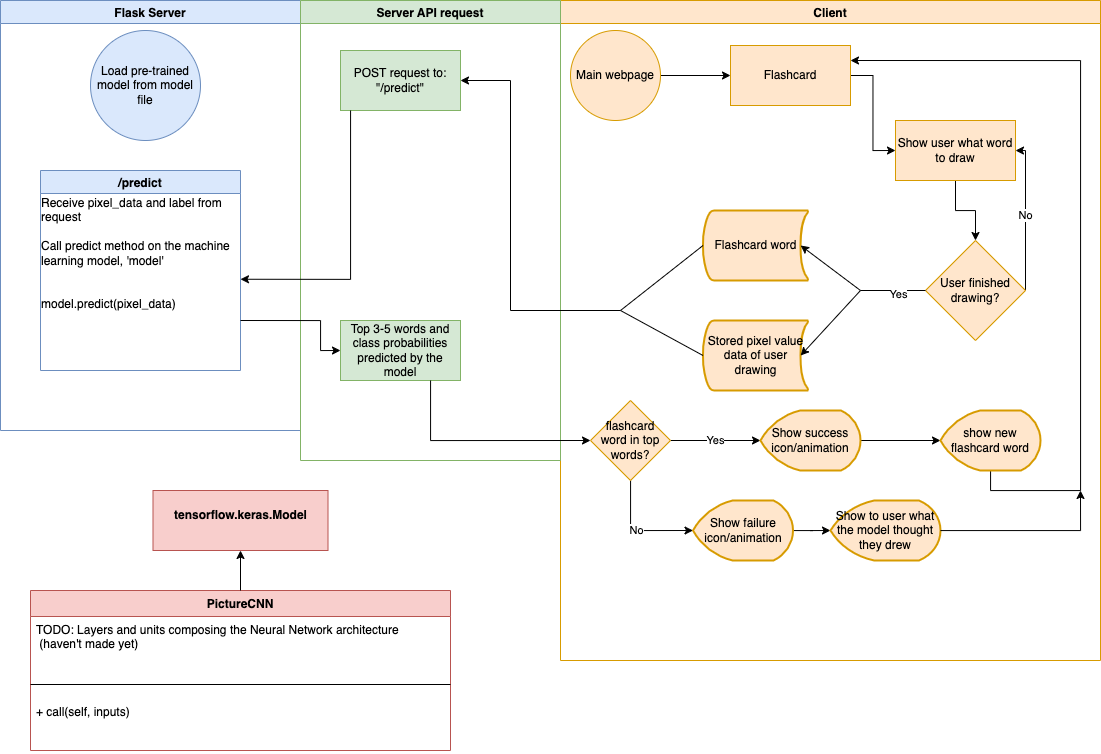

The diagram above was exported from draw.io. Its source (the exported page's mxGraphModel, read from the mxfile embedded in the PNG):
<mxGraphModel dx="1357" dy="817" grid="1" gridSize="10" guides="1" tooltips="1" connect="1" arrows="1" fold="1" page="1" pageScale="1" pageWidth="1100" pageHeight="850" math="0" shadow="0" extFonts="Permanent Marker^https://fonts.googleapis.com/css?family=Permanent+Marker">
  <root>
    <mxCell id="0" />
    <mxCell id="1" parent="0" />
    <mxCell id="pQIHBtHtsEjDaONAgO4Z-2" value="Flask Server" style="swimlane;shadow=0;glass=0;sketch=0;fillColor=#dae8fc;strokeColor=#6c8ebf;" vertex="1" parent="1">
      <mxGeometry width="300" height="430" as="geometry" />
    </mxCell>
    <mxCell id="pQIHBtHtsEjDaONAgO4Z-32" value="/predict" style="swimlane;shadow=0;glass=0;sketch=0;strokeColor=#6c8ebf;fillColor=#dae8fc;" vertex="1" parent="pQIHBtHtsEjDaONAgO4Z-2">
      <mxGeometry x="40" y="170" width="200" height="200" as="geometry" />
    </mxCell>
    <mxCell id="pQIHBtHtsEjDaONAgO4Z-33" value="&lt;div style=&quot;text-align: left&quot;&gt;Receive pixel_data and label from request&lt;/div&gt;&lt;div style=&quot;text-align: left&quot;&gt;&lt;br&gt;&lt;/div&gt;&lt;span&gt;&lt;div style=&quot;text-align: left&quot;&gt;&lt;span&gt;Call predict method on the machine learning model, 'model'&lt;/span&gt;&lt;/div&gt;&lt;div style=&quot;text-align: left&quot;&gt;&lt;br&gt;&lt;/div&gt;&lt;br&gt;&lt;div style=&quot;text-align: left&quot;&gt;model.predict(pixel_data)&lt;/div&gt;&lt;/span&gt;" style="text;html=1;strokeColor=none;fillColor=none;align=center;verticalAlign=middle;whiteSpace=wrap;rounded=0;shadow=0;glass=0;sketch=0;" vertex="1" parent="pQIHBtHtsEjDaONAgO4Z-32">
      <mxGeometry y="30" width="200" height="105" as="geometry" />
    </mxCell>
    <mxCell id="pQIHBtHtsEjDaONAgO4Z-61" value="Load pre-trained model from model file" style="ellipse;whiteSpace=wrap;html=1;aspect=fixed;shadow=0;glass=0;sketch=0;strokeColor=#6c8ebf;fillColor=#dae8fc;" vertex="1" parent="pQIHBtHtsEjDaONAgO4Z-2">
      <mxGeometry x="90" y="30" width="110" height="110" as="geometry" />
    </mxCell>
    <mxCell id="pQIHBtHtsEjDaONAgO4Z-3" value="Client" style="swimlane;shadow=0;glass=0;sketch=0;strokeColor=#d79b00;fillColor=#ffe6cc;" vertex="1" parent="1">
      <mxGeometry x="560" width="540" height="660" as="geometry" />
    </mxCell>
    <mxCell id="pQIHBtHtsEjDaONAgO4Z-39" style="edgeStyle=orthogonalEdgeStyle;rounded=0;orthogonalLoop=1;jettySize=auto;html=1;entryX=0;entryY=0.5;entryDx=0;entryDy=0;" edge="1" parent="pQIHBtHtsEjDaONAgO4Z-3" source="pQIHBtHtsEjDaONAgO4Z-5" target="pQIHBtHtsEjDaONAgO4Z-7">
      <mxGeometry relative="1" as="geometry" />
    </mxCell>
    <mxCell id="pQIHBtHtsEjDaONAgO4Z-5" value="Main webpage" style="ellipse;whiteSpace=wrap;html=1;aspect=fixed;shadow=0;glass=0;sketch=0;strokeColor=#d79b00;fillColor=#ffe6cc;" vertex="1" parent="pQIHBtHtsEjDaONAgO4Z-3">
      <mxGeometry x="10" y="30" width="90" height="90" as="geometry" />
    </mxCell>
    <mxCell id="pQIHBtHtsEjDaONAgO4Z-8" value="Stored pixel value data of user drawing" style="strokeWidth=2;html=1;shape=mxgraph.flowchart.stored_data;whiteSpace=wrap;shadow=0;glass=0;sketch=0;fillColor=#ffe6cc;strokeColor=#d79b00;" vertex="1" parent="pQIHBtHtsEjDaONAgO4Z-3">
      <mxGeometry x="142.5" y="320" width="105" height="70" as="geometry" />
    </mxCell>
    <mxCell id="pQIHBtHtsEjDaONAgO4Z-36" value="No" style="edgeStyle=orthogonalEdgeStyle;rounded=0;orthogonalLoop=1;jettySize=auto;html=1;entryX=1;entryY=0.5;entryDx=0;entryDy=0;exitX=1;exitY=0.5;exitDx=0;exitDy=0;" edge="1" parent="pQIHBtHtsEjDaONAgO4Z-3" source="pQIHBtHtsEjDaONAgO4Z-10" target="pQIHBtHtsEjDaONAgO4Z-12">
      <mxGeometry relative="1" as="geometry">
        <Array as="points">
          <mxPoint x="465" y="150" />
        </Array>
      </mxGeometry>
    </mxCell>
    <mxCell id="pQIHBtHtsEjDaONAgO4Z-10" value="User finished drawing?" style="rhombus;whiteSpace=wrap;html=1;fillColor=#ffe6cc;rounded=0;shadow=0;glass=0;sketch=0;strokeColor=#d79b00;" vertex="1" parent="pQIHBtHtsEjDaONAgO4Z-3">
      <mxGeometry x="365" y="240" width="100" height="100" as="geometry" />
    </mxCell>
    <mxCell id="pQIHBtHtsEjDaONAgO4Z-108" style="edgeStyle=orthogonalEdgeStyle;rounded=0;orthogonalLoop=1;jettySize=auto;html=1;entryX=0.5;entryY=0;entryDx=0;entryDy=0;" edge="1" parent="pQIHBtHtsEjDaONAgO4Z-3" source="pQIHBtHtsEjDaONAgO4Z-12" target="pQIHBtHtsEjDaONAgO4Z-10">
      <mxGeometry relative="1" as="geometry" />
    </mxCell>
    <mxCell id="pQIHBtHtsEjDaONAgO4Z-12" value="Show user what word to draw" style="whiteSpace=wrap;html=1;fillColor=#ffe6cc;rounded=0;shadow=0;glass=0;sketch=0;strokeColor=#d79b00;" vertex="1" parent="pQIHBtHtsEjDaONAgO4Z-3">
      <mxGeometry x="335" y="120" width="120" height="60" as="geometry" />
    </mxCell>
    <mxCell id="pQIHBtHtsEjDaONAgO4Z-40" style="edgeStyle=orthogonalEdgeStyle;rounded=0;orthogonalLoop=1;jettySize=auto;html=1;entryX=0;entryY=0.5;entryDx=0;entryDy=0;" edge="1" parent="pQIHBtHtsEjDaONAgO4Z-3" source="pQIHBtHtsEjDaONAgO4Z-7" target="pQIHBtHtsEjDaONAgO4Z-12">
      <mxGeometry relative="1" as="geometry" />
    </mxCell>
    <mxCell id="pQIHBtHtsEjDaONAgO4Z-7" value="Flashcard" style="rounded=0;whiteSpace=wrap;html=1;shadow=0;glass=0;sketch=0;strokeColor=#d79b00;fillColor=#ffe6cc;" vertex="1" parent="pQIHBtHtsEjDaONAgO4Z-3">
      <mxGeometry x="170" y="45" width="120" height="60" as="geometry" />
    </mxCell>
    <mxCell id="pQIHBtHtsEjDaONAgO4Z-55" value="Flashcard word" style="strokeWidth=2;html=1;shape=mxgraph.flowchart.stored_data;whiteSpace=wrap;shadow=0;glass=0;sketch=0;fillColor=#ffe6cc;strokeColor=#d79b00;" vertex="1" parent="pQIHBtHtsEjDaONAgO4Z-3">
      <mxGeometry x="142.5" y="210" width="105" height="70" as="geometry" />
    </mxCell>
    <mxCell id="pQIHBtHtsEjDaONAgO4Z-71" value="Yes" style="edgeStyle=orthogonalEdgeStyle;rounded=0;orthogonalLoop=1;jettySize=auto;html=1;entryX=0;entryY=0.5;entryDx=0;entryDy=0;entryPerimeter=0;fillColor=#ffe6cc;strokeColor=#000000;" edge="1" parent="pQIHBtHtsEjDaONAgO4Z-3" source="pQIHBtHtsEjDaONAgO4Z-64" target="pQIHBtHtsEjDaONAgO4Z-66">
      <mxGeometry relative="1" as="geometry" />
    </mxCell>
    <mxCell id="pQIHBtHtsEjDaONAgO4Z-74" value="No" style="edgeStyle=orthogonalEdgeStyle;rounded=0;orthogonalLoop=1;jettySize=auto;html=1;entryX=0;entryY=0.5;entryDx=0;entryDy=0;entryPerimeter=0;fillColor=#ffe6cc;strokeColor=#000000;" edge="1" parent="pQIHBtHtsEjDaONAgO4Z-3" source="pQIHBtHtsEjDaONAgO4Z-64" target="pQIHBtHtsEjDaONAgO4Z-73">
      <mxGeometry relative="1" as="geometry">
        <Array as="points">
          <mxPoint x="70" y="530" />
        </Array>
      </mxGeometry>
    </mxCell>
    <mxCell id="pQIHBtHtsEjDaONAgO4Z-64" value="flashcard word in top words?" style="rhombus;whiteSpace=wrap;html=1;shadow=0;glass=0;sketch=0;strokeColor=#d79b00;fillColor=#ffe6cc;" vertex="1" parent="pQIHBtHtsEjDaONAgO4Z-3">
      <mxGeometry x="30" y="400" width="80" height="80" as="geometry" />
    </mxCell>
    <mxCell id="pQIHBtHtsEjDaONAgO4Z-72" style="edgeStyle=orthogonalEdgeStyle;rounded=0;orthogonalLoop=1;jettySize=auto;html=1;entryX=0;entryY=0.5;entryDx=0;entryDy=0;entryPerimeter=0;fillColor=#ffe6cc;strokeColor=#000000;" edge="1" parent="pQIHBtHtsEjDaONAgO4Z-3" source="pQIHBtHtsEjDaONAgO4Z-66" target="pQIHBtHtsEjDaONAgO4Z-69">
      <mxGeometry relative="1" as="geometry" />
    </mxCell>
    <mxCell id="pQIHBtHtsEjDaONAgO4Z-66" value="Show success icon/animation" style="strokeWidth=2;html=1;shape=mxgraph.flowchart.display;whiteSpace=wrap;shadow=0;glass=0;sketch=0;fillColor=#ffe6cc;strokeColor=#d79b00;" vertex="1" parent="pQIHBtHtsEjDaONAgO4Z-3">
      <mxGeometry x="200" y="410" width="100" height="60" as="geometry" />
    </mxCell>
    <mxCell id="pQIHBtHtsEjDaONAgO4Z-70" style="edgeStyle=orthogonalEdgeStyle;rounded=0;orthogonalLoop=1;jettySize=auto;html=1;entryX=1;entryY=0.25;entryDx=0;entryDy=0;" edge="1" parent="pQIHBtHtsEjDaONAgO4Z-3" source="pQIHBtHtsEjDaONAgO4Z-69" target="pQIHBtHtsEjDaONAgO4Z-7">
      <mxGeometry relative="1" as="geometry">
        <mxPoint x="330" y="60" as="targetPoint" />
        <Array as="points">
          <mxPoint x="520" y="490" />
          <mxPoint x="520" y="60" />
        </Array>
      </mxGeometry>
    </mxCell>
    <mxCell id="pQIHBtHtsEjDaONAgO4Z-69" value="show new flashcard word" style="strokeWidth=2;html=1;shape=mxgraph.flowchart.display;whiteSpace=wrap;shadow=0;glass=0;sketch=0;fillColor=#ffe6cc;strokeColor=#d79b00;" vertex="1" parent="pQIHBtHtsEjDaONAgO4Z-3">
      <mxGeometry x="380" y="410" width="100" height="60" as="geometry" />
    </mxCell>
    <mxCell id="pQIHBtHtsEjDaONAgO4Z-109" style="edgeStyle=orthogonalEdgeStyle;rounded=0;orthogonalLoop=1;jettySize=auto;html=1;entryX=0;entryY=0.5;entryDx=0;entryDy=0;entryPerimeter=0;strokeColor=#000000;" edge="1" parent="pQIHBtHtsEjDaONAgO4Z-3" source="pQIHBtHtsEjDaONAgO4Z-73" target="pQIHBtHtsEjDaONAgO4Z-93">
      <mxGeometry relative="1" as="geometry" />
    </mxCell>
    <mxCell id="pQIHBtHtsEjDaONAgO4Z-73" value="Show failure icon/animation" style="strokeWidth=2;html=1;shape=mxgraph.flowchart.display;whiteSpace=wrap;shadow=0;glass=0;sketch=0;fillColor=#ffe6cc;strokeColor=#d79b00;" vertex="1" parent="pQIHBtHtsEjDaONAgO4Z-3">
      <mxGeometry x="132.5" y="500" width="100" height="60" as="geometry" />
    </mxCell>
    <mxCell id="pQIHBtHtsEjDaONAgO4Z-93" value="Show to user what the model thought they drew" style="strokeWidth=2;html=1;shape=mxgraph.flowchart.display;whiteSpace=wrap;shadow=0;glass=0;sketch=0;fillColor=#ffe6cc;strokeColor=#d79b00;" vertex="1" parent="pQIHBtHtsEjDaONAgO4Z-3">
      <mxGeometry x="270" y="500" width="110" height="60" as="geometry" />
    </mxCell>
    <mxCell id="pQIHBtHtsEjDaONAgO4Z-20" value="Server API request" style="swimlane;shadow=0;glass=0;sketch=0;strokeColor=#82b366;fillColor=#d5e8d4;" vertex="1" parent="1">
      <mxGeometry x="300" width="260" height="460" as="geometry" />
    </mxCell>
    <mxCell id="pQIHBtHtsEjDaONAgO4Z-25" value="POST request to: &quot;/predict&quot;" style="rounded=0;whiteSpace=wrap;html=1;shadow=0;glass=0;sketch=0;strokeColor=#82b366;fillColor=#d5e8d4;" vertex="1" parent="pQIHBtHtsEjDaONAgO4Z-20">
      <mxGeometry x="40" y="50" width="120" height="60" as="geometry" />
    </mxCell>
    <mxCell id="pQIHBtHtsEjDaONAgO4Z-63" value="Top 3-5 words and class probabilities predicted by the model" style="rounded=0;whiteSpace=wrap;html=1;shadow=0;glass=0;sketch=0;strokeColor=#82b366;fillColor=#d5e8d4;" vertex="1" parent="pQIHBtHtsEjDaONAgO4Z-20">
      <mxGeometry x="40" y="320" width="120" height="60" as="geometry" />
    </mxCell>
    <mxCell id="pQIHBtHtsEjDaONAgO4Z-50" value="" style="endArrow=none;html=1;rounded=0;entryX=0;entryY=0.5;entryDx=0;entryDy=0;" edge="1" parent="1" target="pQIHBtHtsEjDaONAgO4Z-10">
      <mxGeometry width="50" height="50" relative="1" as="geometry">
        <mxPoint x="860" y="290" as="sourcePoint" />
        <mxPoint x="620" y="340" as="targetPoint" />
      </mxGeometry>
    </mxCell>
    <mxCell id="pQIHBtHtsEjDaONAgO4Z-52" value="Yes" style="edgeLabel;html=1;align=center;verticalAlign=middle;resizable=0;points=[];" vertex="1" connectable="0" parent="pQIHBtHtsEjDaONAgO4Z-50">
      <mxGeometry x="0.1342" y="-2" relative="1" as="geometry">
        <mxPoint y="1" as="offset" />
      </mxGeometry>
    </mxCell>
    <mxCell id="pQIHBtHtsEjDaONAgO4Z-53" value="" style="endArrow=classic;html=1;rounded=0;entryX=0.93;entryY=0.5;entryDx=0;entryDy=0;entryPerimeter=0;" edge="1" parent="1" target="pQIHBtHtsEjDaONAgO4Z-55">
      <mxGeometry width="50" height="50" relative="1" as="geometry">
        <mxPoint x="860" y="290" as="sourcePoint" />
        <mxPoint x="725" y="200" as="targetPoint" />
      </mxGeometry>
    </mxCell>
    <mxCell id="pQIHBtHtsEjDaONAgO4Z-54" value="" style="endArrow=classic;html=1;rounded=0;entryX=0.93;entryY=0.5;entryDx=0;entryDy=0;entryPerimeter=0;" edge="1" parent="1" target="pQIHBtHtsEjDaONAgO4Z-8">
      <mxGeometry width="50" height="50" relative="1" as="geometry">
        <mxPoint x="860" y="290" as="sourcePoint" />
        <mxPoint x="735" y="210" as="targetPoint" />
      </mxGeometry>
    </mxCell>
    <mxCell id="pQIHBtHtsEjDaONAgO4Z-56" value="" style="endArrow=none;html=1;rounded=0;entryX=0;entryY=0.5;entryDx=0;entryDy=0;entryPerimeter=0;" edge="1" parent="1" target="pQIHBtHtsEjDaONAgO4Z-55">
      <mxGeometry width="50" height="50" relative="1" as="geometry">
        <mxPoint x="620" y="310" as="sourcePoint" />
        <mxPoint x="690" y="250" as="targetPoint" />
      </mxGeometry>
    </mxCell>
    <mxCell id="pQIHBtHtsEjDaONAgO4Z-57" value="" style="endArrow=none;html=1;rounded=0;entryX=0;entryY=0.5;entryDx=0;entryDy=0;entryPerimeter=0;fillColor=#ffe6cc;strokeColor=#000000;" edge="1" parent="1" target="pQIHBtHtsEjDaONAgO4Z-8">
      <mxGeometry width="50" height="50" relative="1" as="geometry">
        <mxPoint x="620" y="310" as="sourcePoint" />
        <mxPoint x="702.5" y="255" as="targetPoint" />
      </mxGeometry>
    </mxCell>
    <mxCell id="pQIHBtHtsEjDaONAgO4Z-59" style="edgeStyle=orthogonalEdgeStyle;rounded=0;orthogonalLoop=1;jettySize=auto;html=1;entryX=1;entryY=0.75;entryDx=0;entryDy=0;" edge="1" parent="1" source="pQIHBtHtsEjDaONAgO4Z-25" target="pQIHBtHtsEjDaONAgO4Z-33">
      <mxGeometry relative="1" as="geometry">
        <Array as="points">
          <mxPoint x="350" y="80" />
          <mxPoint x="350" y="279" />
        </Array>
      </mxGeometry>
    </mxCell>
    <mxCell id="pQIHBtHtsEjDaONAgO4Z-60" value="" style="endArrow=classic;html=1;rounded=0;entryX=1;entryY=0.5;entryDx=0;entryDy=0;" edge="1" parent="1" target="pQIHBtHtsEjDaONAgO4Z-25">
      <mxGeometry width="50" height="50" relative="1" as="geometry">
        <mxPoint x="620" y="310" as="sourcePoint" />
        <mxPoint x="620" y="370" as="targetPoint" />
        <Array as="points">
          <mxPoint x="510" y="310" />
          <mxPoint x="510" y="80" />
        </Array>
      </mxGeometry>
    </mxCell>
    <mxCell id="pQIHBtHtsEjDaONAgO4Z-94" style="edgeStyle=orthogonalEdgeStyle;rounded=0;orthogonalLoop=1;jettySize=auto;html=1;" edge="1" parent="1" source="pQIHBtHtsEjDaONAgO4Z-93">
      <mxGeometry relative="1" as="geometry">
        <mxPoint x="1080" y="490" as="targetPoint" />
      </mxGeometry>
    </mxCell>
    <mxCell id="pQIHBtHtsEjDaONAgO4Z-95" style="edgeStyle=orthogonalEdgeStyle;rounded=0;orthogonalLoop=1;jettySize=auto;html=1;exitX=1;exitY=0.75;exitDx=0;exitDy=0;entryX=0;entryY=0.5;entryDx=0;entryDy=0;" edge="1" parent="1" source="pQIHBtHtsEjDaONAgO4Z-32" target="pQIHBtHtsEjDaONAgO4Z-63">
      <mxGeometry relative="1" as="geometry">
        <Array as="points">
          <mxPoint x="320" y="320" />
          <mxPoint x="320" y="350" />
        </Array>
      </mxGeometry>
    </mxCell>
    <mxCell id="pQIHBtHtsEjDaONAgO4Z-96" style="edgeStyle=orthogonalEdgeStyle;rounded=0;orthogonalLoop=1;jettySize=auto;html=1;entryX=0;entryY=0.5;entryDx=0;entryDy=0;" edge="1" parent="1" source="pQIHBtHtsEjDaONAgO4Z-63" target="pQIHBtHtsEjDaONAgO4Z-64">
      <mxGeometry relative="1" as="geometry">
        <Array as="points">
          <mxPoint x="430" y="440" />
        </Array>
      </mxGeometry>
    </mxCell>
    <mxCell id="pQIHBtHtsEjDaONAgO4Z-41" value="PictureCNN" style="swimlane;fontStyle=1;align=center;verticalAlign=top;childLayout=stackLayout;horizontal=1;startSize=26;horizontalStack=0;resizeParent=1;resizeParentMax=0;resizeLast=0;collapsible=1;marginBottom=0;shadow=0;glass=0;sketch=0;strokeColor=#b85450;fillColor=#f8cecc;" vertex="1" parent="1">
      <mxGeometry x="30" y="590" width="420" height="160" as="geometry" />
    </mxCell>
    <mxCell id="pQIHBtHtsEjDaONAgO4Z-42" value="TODO: Layers and units composing the Neural Network architecture&#10; (haven't made yet)" style="text;strokeColor=none;fillColor=none;align=left;verticalAlign=top;spacingLeft=4;spacingRight=4;overflow=hidden;rotatable=0;points=[[0,0.5],[1,0.5]];portConstraint=eastwest;shadow=0;glass=0;sketch=0;" vertex="1" parent="pQIHBtHtsEjDaONAgO4Z-41">
      <mxGeometry y="26" width="420" height="54" as="geometry" />
    </mxCell>
    <mxCell id="pQIHBtHtsEjDaONAgO4Z-43" value="" style="line;strokeWidth=1;fillColor=none;align=left;verticalAlign=middle;spacingTop=-1;spacingLeft=3;spacingRight=3;rotatable=0;labelPosition=right;points=[];portConstraint=eastwest;shadow=0;glass=0;sketch=0;" vertex="1" parent="pQIHBtHtsEjDaONAgO4Z-41">
      <mxGeometry y="80" width="420" height="28" as="geometry" />
    </mxCell>
    <mxCell id="pQIHBtHtsEjDaONAgO4Z-44" value="+ call(self, inputs)" style="text;strokeColor=none;fillColor=none;align=left;verticalAlign=top;spacingLeft=4;spacingRight=4;overflow=hidden;rotatable=0;points=[[0,0.5],[1,0.5]];portConstraint=eastwest;shadow=0;glass=0;sketch=0;" vertex="1" parent="pQIHBtHtsEjDaONAgO4Z-41">
      <mxGeometry y="108" width="420" height="52" as="geometry" />
    </mxCell>
    <mxCell id="pQIHBtHtsEjDaONAgO4Z-46" value="&lt;p style=&quot;margin: 0px ; margin-top: 4px ; text-align: center&quot;&gt;&lt;br&gt;&lt;b&gt;tensorflow.keras.Model&lt;/b&gt;&lt;/p&gt;" style="verticalAlign=top;align=left;overflow=fill;fontSize=12;fontFamily=Helvetica;html=1;shadow=0;glass=0;sketch=0;strokeColor=#b85450;fillColor=#f8cecc;" vertex="1" parent="1">
      <mxGeometry x="152.5" y="490" width="175" height="60" as="geometry" />
    </mxCell>
    <mxCell id="pQIHBtHtsEjDaONAgO4Z-45" style="edgeStyle=orthogonalEdgeStyle;rounded=0;orthogonalLoop=1;jettySize=auto;html=1;" edge="1" parent="1" source="pQIHBtHtsEjDaONAgO4Z-41" target="pQIHBtHtsEjDaONAgO4Z-46">
      <mxGeometry relative="1" as="geometry">
        <mxPoint x="240" y="490" as="targetPoint" />
      </mxGeometry>
    </mxCell>
  </root>
</mxGraphModel>